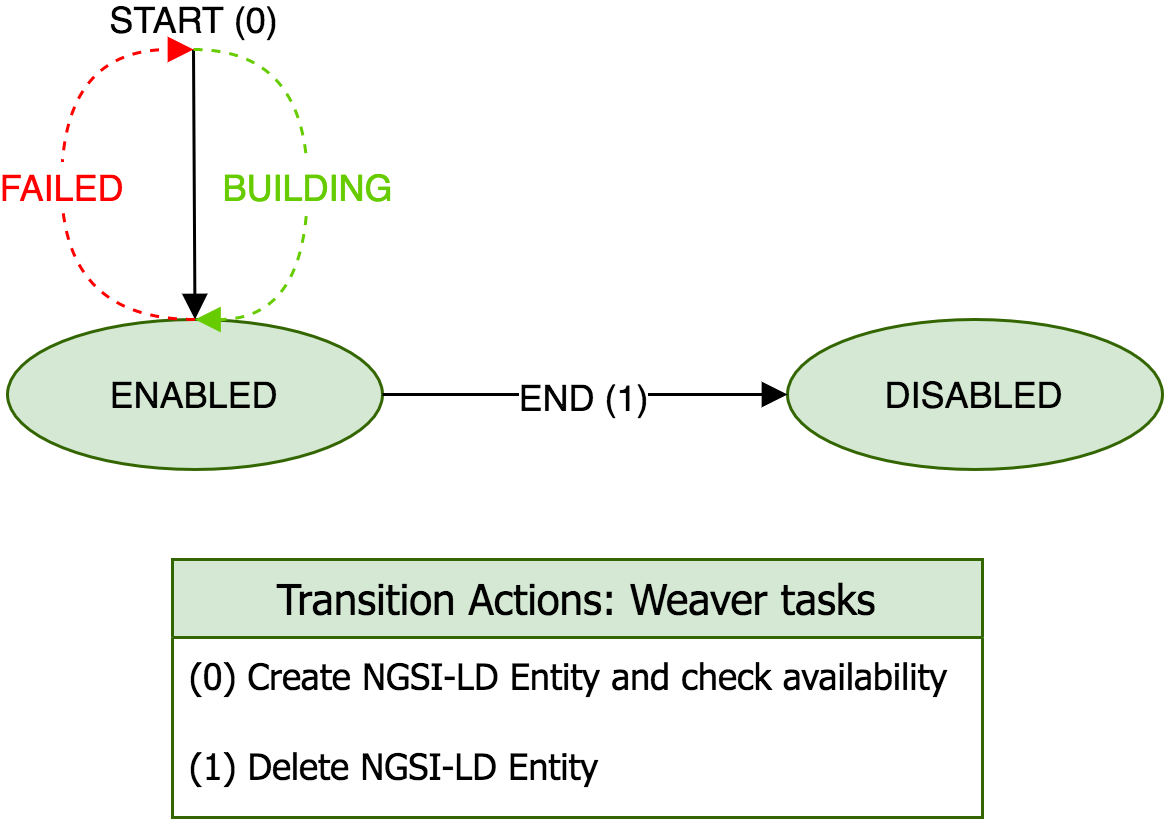

The diagram above was exported from draw.io. Its source (the exported page's mxGraphModel, read from the mxfile embedded in the PNG):
<mxGraphModel dx="541" dy="360" grid="1" gridSize="10" guides="1" tooltips="1" connect="1" arrows="1" fold="1" page="1" pageScale="1" pageWidth="827" pageHeight="1169" math="0" shadow="0">
  <root>
    <mxCell id="3_8mPHJy9Ev6ODxZBobB-0" />
    <mxCell id="3_8mPHJy9Ev6ODxZBobB-1" parent="3_8mPHJy9Ev6ODxZBobB-0" />
    <mxCell id="3_8mPHJy9Ev6ODxZBobB-2" value="ENABLED" style="ellipse;whiteSpace=wrap;html=1;align=center;fillColor=#d5e8d4;strokeColor=#336600;" vertex="1" parent="3_8mPHJy9Ev6ODxZBobB-1">
      <mxGeometry x="260" y="230" width="125" height="50" as="geometry" />
    </mxCell>
    <mxCell id="3_8mPHJy9Ev6ODxZBobB-3" value="DISABLED" style="ellipse;whiteSpace=wrap;html=1;align=center;fillColor=#d5e8d4;strokeColor=#336600;" vertex="1" parent="3_8mPHJy9Ev6ODxZBobB-1">
      <mxGeometry x="520" y="230" width="125" height="50" as="geometry" />
    </mxCell>
    <mxCell id="3_8mPHJy9Ev6ODxZBobB-4" value="" style="endArrow=block;html=1;entryX=0.5;entryY=0;entryDx=0;entryDy=0;endFill=1;" edge="1" parent="3_8mPHJy9Ev6ODxZBobB-1">
      <mxGeometry width="50" height="50" relative="1" as="geometry">
        <mxPoint x="322" y="140" as="sourcePoint" />
        <mxPoint x="322.4999999999999" y="230" as="targetPoint" />
      </mxGeometry>
    </mxCell>
    <mxCell id="3_8mPHJy9Ev6ODxZBobB-5" value="&lt;span style=&quot;font-size: 12px&quot;&gt;START (0)&lt;/span&gt;" style="edgeLabel;html=1;align=center;verticalAlign=middle;resizable=0;points=[];" vertex="1" connectable="0" parent="3_8mPHJy9Ev6ODxZBobB-4">
      <mxGeometry x="-0.6937" y="-3" relative="1" as="geometry">
        <mxPoint x="3" y="-24" as="offset" />
      </mxGeometry>
    </mxCell>
    <mxCell id="3_8mPHJy9Ev6ODxZBobB-6" value="&lt;span style=&quot;font-size: 12px&quot;&gt;&lt;font color=&quot;#66cc00&quot;&gt;BUILDING&lt;/font&gt;&lt;/span&gt;" style="edgeStyle=orthogonalEdgeStyle;curved=1;orthogonalLoop=1;jettySize=auto;html=1;entryX=0.5;entryY=0;entryDx=0;entryDy=0;fontSize=14;endArrow=block;endFill=1;dashed=1;strokeColor=#66CC00;" edge="1" parent="3_8mPHJy9Ev6ODxZBobB-1" target="3_8mPHJy9Ev6ODxZBobB-2">
      <mxGeometry relative="1" as="geometry">
        <Array as="points">
          <mxPoint x="360" y="140" />
          <mxPoint x="360" y="230" />
        </Array>
        <mxPoint x="322" y="140" as="sourcePoint" />
        <mxPoint x="552.5" y="290" as="targetPoint" />
      </mxGeometry>
    </mxCell>
    <mxCell id="3_8mPHJy9Ev6ODxZBobB-7" value="&lt;span style=&quot;font-size: 12px&quot;&gt;&lt;font color=&quot;#ff0000&quot;&gt;FAILED&lt;/font&gt;&lt;/span&gt;" style="edgeStyle=orthogonalEdgeStyle;curved=1;orthogonalLoop=1;jettySize=auto;html=1;entryX=0.5;entryY=0;entryDx=0;entryDy=0;fontSize=14;endArrow=block;endFill=1;dashed=1;strokeColor=#FF0000;" edge="1" parent="3_8mPHJy9Ev6ODxZBobB-1">
      <mxGeometry relative="1" as="geometry">
        <Array as="points">
          <mxPoint x="278" y="230" />
          <mxPoint x="278" y="140" />
        </Array>
        <mxPoint x="322.4999999999999" y="230" as="sourcePoint" />
        <mxPoint x="321.9999999999999" y="140" as="targetPoint" />
      </mxGeometry>
    </mxCell>
    <mxCell id="3_8mPHJy9Ev6ODxZBobB-8" value="&lt;font style=&quot;font-size: 12px&quot;&gt;END (1)&lt;/font&gt;" style="edgeStyle=orthogonalEdgeStyle;curved=1;orthogonalLoop=1;jettySize=auto;html=1;exitX=1;exitY=0.5;exitDx=0;exitDy=0;fontSize=14;endArrow=block;endFill=1;entryX=0;entryY=0.5;entryDx=0;entryDy=0;" edge="1" parent="3_8mPHJy9Ev6ODxZBobB-1" source="3_8mPHJy9Ev6ODxZBobB-2" target="3_8mPHJy9Ev6ODxZBobB-3">
      <mxGeometry relative="1" as="geometry">
        <Array as="points" />
        <mxPoint x="413.99999999999864" y="100" as="sourcePoint" />
        <mxPoint x="490" y="220" as="targetPoint" />
      </mxGeometry>
    </mxCell>
    <mxCell id="3_8mPHJy9Ev6ODxZBobB-9" value="Transition Actions: Weaver tasks" style="swimlane;fontStyle=0;childLayout=stackLayout;horizontal=1;startSize=26;horizontalStack=0;resizeParent=1;resizeParentMax=0;resizeLast=0;collapsible=1;marginBottom=0;align=center;fontSize=14;fillColor=#d5e8d4;fontFamily=Tahoma;strokeColor=#336600;swimlaneLine=1;" vertex="1" parent="3_8mPHJy9Ev6ODxZBobB-1">
      <mxGeometry x="315" y="310" width="270" height="86" as="geometry">
        <mxRectangle x="214" y="270" width="50" height="26" as="alternateBounds" />
      </mxGeometry>
    </mxCell>
    <mxCell id="3_8mPHJy9Ev6ODxZBobB-10" value="(0) Create NGSI-LD Entity and check availability " style="text;strokeColor=none;fillColor=none;spacingLeft=4;spacingRight=4;overflow=hidden;rotatable=0;points=[[0,0.5],[1,0.5]];portConstraint=eastwest;fontSize=12;fontFamily=Tahoma;" vertex="1" parent="3_8mPHJy9Ev6ODxZBobB-9">
      <mxGeometry y="26" width="270" height="30" as="geometry" />
    </mxCell>
    <mxCell id="3_8mPHJy9Ev6ODxZBobB-11" value="(1) Delete NGSI-LD Entity" style="text;strokeColor=none;fillColor=none;spacingLeft=4;spacingRight=4;overflow=hidden;rotatable=0;points=[[0,0.5],[1,0.5]];portConstraint=eastwest;fontSize=12;fontFamily=Tahoma;" vertex="1" parent="3_8mPHJy9Ev6ODxZBobB-9">
      <mxGeometry y="56" width="270" height="30" as="geometry" />
    </mxCell>
  </root>
</mxGraphModel>